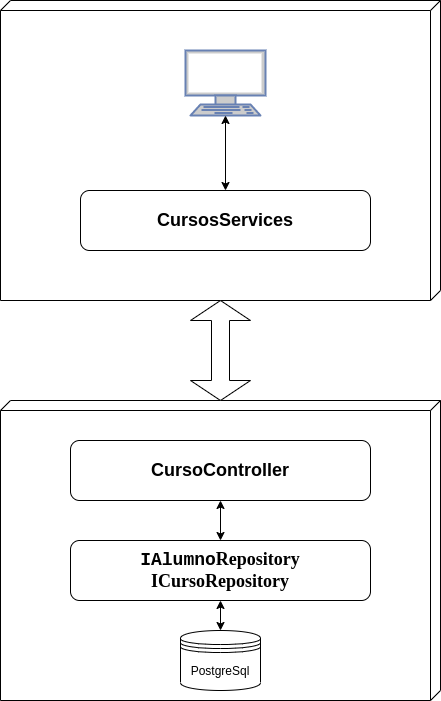

The diagram above was exported from draw.io. Its source (the exported page's mxGraphModel, read from the mxfile embedded in the PNG):
<mxGraphModel dx="1422" dy="777" grid="1" gridSize="10" guides="1" tooltips="1" connect="1" arrows="1" fold="1" page="1" pageScale="1" pageWidth="1100" pageHeight="850" background="#ffffff" math="0" shadow="0" extFonts="Arial^https://fonts.googleapis.com/css?family=Arial">
  <root>
    <mxCell id="0" />
    <mxCell id="1" parent="0" />
    <mxCell id="39150e848f15840c-2" value="" style="verticalAlign=top;align=left;spacingTop=8;spacingLeft=2;spacingRight=12;shape=cube;size=10;direction=south;fontStyle=4;html=1;rounded=0;shadow=0;comic=0;labelBackgroundColor=none;strokeWidth=1;fontFamily=Verdana;fontSize=12" parent="1" vertex="1">
      <mxGeometry x="430" y="450" width="440" height="300" as="geometry" />
    </mxCell>
    <mxCell id="39150e848f15840c-3" value="" style="verticalAlign=top;align=left;spacingTop=8;spacingLeft=2;spacingRight=12;shape=cube;size=10;direction=south;fontStyle=4;html=1;rounded=0;shadow=0;comic=0;labelBackgroundColor=none;strokeWidth=1;fontFamily=Verdana;fontSize=12" parent="1" vertex="1">
      <mxGeometry x="430" y="50" width="440" height="300" as="geometry" />
    </mxCell>
    <mxCell id="vKUZnhQsvIgJ9tOoZV3l-1" value="PostgreSql" style="shape=datastore;whiteSpace=wrap;html=1;" vertex="1" parent="1">
      <mxGeometry x="610" y="680" width="80" height="60" as="geometry" />
    </mxCell>
    <mxCell id="vKUZnhQsvIgJ9tOoZV3l-2" value="" style="shape=doubleArrow;direction=south;whiteSpace=wrap;html=1;" vertex="1" parent="1">
      <mxGeometry x="620" y="350" width="60" height="100" as="geometry" />
    </mxCell>
    <mxCell id="vKUZnhQsvIgJ9tOoZV3l-3" value="&lt;h2&gt;&lt;font face=&quot;Courier New&quot;&gt;IAlumno&lt;/font&gt;&lt;span style=&quot;font-family: &amp;#34;jetbrains mono&amp;#34;&quot;&gt;Repository     ICursoRepository&lt;/span&gt;&lt;/h2&gt;" style="rounded=1;whiteSpace=wrap;html=1;fontFamily=Arial;FType=g;" vertex="1" parent="1">
      <mxGeometry x="500" y="590" width="300" height="60" as="geometry" />
    </mxCell>
    <mxCell id="vKUZnhQsvIgJ9tOoZV3l-4" value="&lt;h2&gt;&lt;font face=&quot;Arial&quot;&gt;CursoController&lt;/font&gt;&lt;/h2&gt;" style="rounded=1;whiteSpace=wrap;html=1;fontFamily=calibri;" vertex="1" parent="1">
      <mxGeometry x="500" y="490" width="300" height="60" as="geometry" />
    </mxCell>
    <mxCell id="vKUZnhQsvIgJ9tOoZV3l-6" value="" style="endArrow=classic;startArrow=classic;html=1;" edge="1" parent="1" target="vKUZnhQsvIgJ9tOoZV3l-1">
      <mxGeometry width="50" height="50" relative="1" as="geometry">
        <mxPoint x="650" y="680" as="sourcePoint" />
        <mxPoint x="700" y="630" as="targetPoint" />
      </mxGeometry>
    </mxCell>
    <mxCell id="vKUZnhQsvIgJ9tOoZV3l-9" value="" style="endArrow=classic;startArrow=classic;html=1;exitX=0.5;exitY=0;exitDx=0;exitDy=0;" edge="1" parent="1" source="vKUZnhQsvIgJ9tOoZV3l-1" target="vKUZnhQsvIgJ9tOoZV3l-3">
      <mxGeometry width="50" height="50" relative="1" as="geometry">
        <mxPoint x="310" y="650" as="sourcePoint" />
        <mxPoint x="310" y="610" as="targetPoint" />
      </mxGeometry>
    </mxCell>
    <mxCell id="LF8UzGMVadKPkWuCcXzO-2" value="&lt;h2&gt;&lt;font face=&quot;Arial&quot;&gt;CursosServices&lt;/font&gt;&lt;/h2&gt;" style="rounded=1;whiteSpace=wrap;html=1;" vertex="1" parent="1">
      <mxGeometry x="510" y="240" width="290" height="60" as="geometry" />
    </mxCell>
    <mxCell id="vKUZnhQsvIgJ9tOoZV3l-11" value="" style="endArrow=classic;startArrow=classic;html=1;exitX=0.5;exitY=0;exitDx=0;exitDy=0;entryX=0.5;entryY=1;entryDx=0;entryDy=0;" edge="1" parent="1" source="vKUZnhQsvIgJ9tOoZV3l-3" target="vKUZnhQsvIgJ9tOoZV3l-4">
      <mxGeometry width="50" height="50" relative="1" as="geometry">
        <mxPoint x="520" y="450" as="sourcePoint" />
        <mxPoint x="570" y="400" as="targetPoint" />
      </mxGeometry>
    </mxCell>
    <mxCell id="LF8UzGMVadKPkWuCcXzO-3" value="" style="fontColor=#0066CC;verticalAlign=top;verticalLabelPosition=bottom;labelPosition=center;align=center;html=1;outlineConnect=0;fillColor=#CCCCCC;strokeColor=#6881B3;gradientColor=none;gradientDirection=north;strokeWidth=2;shape=mxgraph.networks.terminal;" vertex="1" parent="1">
      <mxGeometry x="615" y="100" width="80" height="65" as="geometry" />
    </mxCell>
    <mxCell id="vKUZnhQsvIgJ9tOoZV3l-12" value="" style="endArrow=classic;startArrow=classic;html=1;" edge="1" parent="1" source="LF8UzGMVadKPkWuCcXzO-3" target="LF8UzGMVadKPkWuCcXzO-2">
      <mxGeometry width="50" height="50" relative="1" as="geometry">
        <mxPoint x="520" y="450" as="sourcePoint" />
        <mxPoint x="570" y="400" as="targetPoint" />
      </mxGeometry>
    </mxCell>
  </root>
</mxGraphModel>